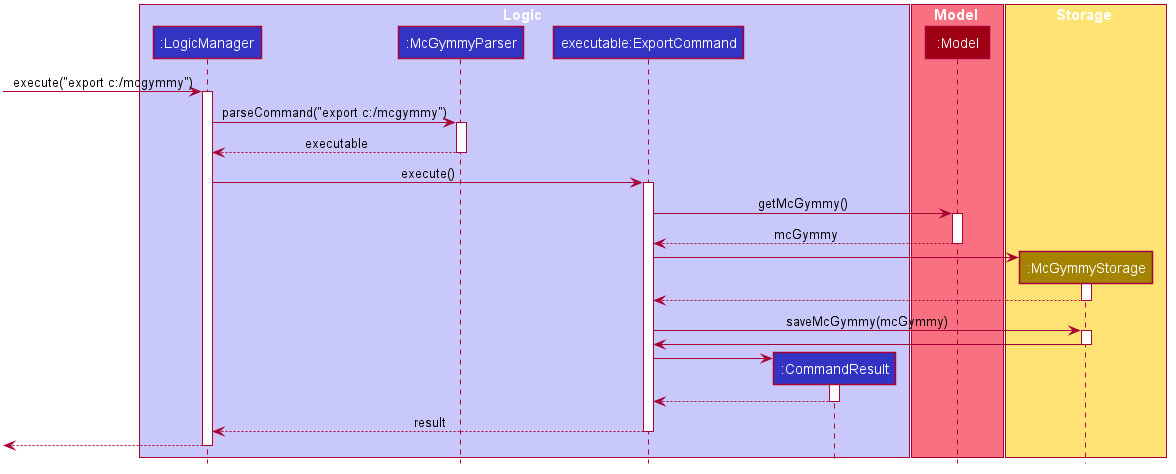

The diagram above was rendered by PlantUML. Its source (embedded in the PNG):
@startuml








skinparam BackgroundColor #FFFFFFF

skinparam Shadowing false

skinparam Class {
    FontColor #FFFFFF
    BorderThickness 1
    BorderColor #FFFFFF
    StereotypeFontColor #FFFFFF
    FontName Arial
}

skinparam Actor {
    BorderColor #000000
    Color #000000
    FontName Arial
}

skinparam Sequence {
    MessageAlign center
    BoxFontSize 15
    BoxPadding 0
    BoxFontColor #FFFFFF
    FontName Arial
}

skinparam Participant {
    FontColor #FFFFFFF
    Padding 20
}

skinparam MinClassWidth 50
skinparam ParticipantPadding 10
skinparam Shadowing false
skinparam DefaultTextAlignment center
skinparam packageStyle Rectangle

hide footbox
hide members
hide circle

box Logic #C8C8FA
participant ":LogicManager" as LogicManager #3333C4
participant ":McGymmyParser" as McGymmyParser #3333C4
participant "executable:ExportCommand" as ExportCommand #3333C4
participant ":CommandResult" as CommandResult #3333C4
end box

box Model #F97181
participant ":Model" as Model #9D0012
end box

box Storage #FFE374
participant ":McGymmyStorage" as McGymmyStorage #A38300
end box

[-> LogicManager : execute("export c:/mcgymmy")
activate LogicManager

LogicManager -> McGymmyParser : parseCommand("export c:/mcgymmy")
activate McGymmyParser

McGymmyParser --> LogicManager : executable
deactivate McGymmyParser

LogicManager -> ExportCommand : execute()
activate ExportCommand

ExportCommand -> Model:getMcGymmy()
activate Model

Model --> ExportCommand : mcGymmy
deactivate Model

create McGymmyStorage
ExportCommand -> McGymmyStorage
activate McGymmyStorage

McGymmyStorage --> ExportCommand :
deactivate McGymmyStorage

ExportCommand -> McGymmyStorage : saveMcGymmy(mcGymmy)
activate McGymmyStorage

McGymmyStorage -> ExportCommand
deactivate McGymmyStorage

create CommandResult
ExportCommand -> CommandResult
activate CommandResult

CommandResult --> ExportCommand
deactivate CommandResult

ExportCommand --> LogicManager : result
deactivate ExportCommand

[<--LogicManager
deactivate LogicManager
@enduml